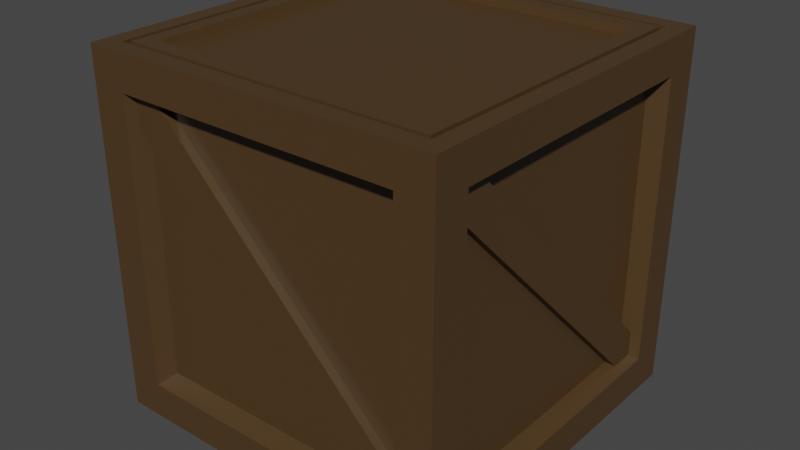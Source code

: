 # Source: crate.blend  (saved by Blender 2.81.16; exported with 4.5.12 LTS)
import bpy
from mathutils import Matrix  # noqa: F401  (used for matrix-valued properties, if any)

bpy.ops.wm.read_factory_settings(use_empty=True)
scene = bpy.context.scene
scene.name = 'Scene'

# ---- collections
col_collection = bpy.data.collections.new('Collection'); scene.collection.children.link(col_collection)

# ---- materials (node trees are filled in below, after node groups)
mat_material = bpy.data.materials.new('Material')
mat_material.alpha_threshold = 0.0
mat_material.use_transparent_shadow = False
mat_material.line_color = (0.0, 0.0, 0.0, 1.0)

# ---- material node trees
mat_material.use_nodes = True; mat_material.node_tree.nodes.clear()
_N = mat_material.node_tree.nodes; _L = mat_material.node_tree.links
n0 = _N.new('ShaderNodeOutputMaterial'); n0.name = 'Material Output'; n0.location = (300, 300)
n1 = _N.new('ShaderNodeBsdfPrincipled'); n1.name = 'Principled BSDF'; n1.location = (10, 300)
n1.distribution = 'GGX'
n1.subsurface_method = 'BURLEY'
n1.inputs[0].default_value = (0.07574, 0.04207, 0.01586, 1.0)
n1.inputs[2].default_value = 0.4
n1.inputs[3].default_value = 1.45
n1.inputs[27].default_value = (0.0, 0.0, 0.0, 1.0)
n1.inputs[28].default_value = 1.0
_L.new(n1.outputs[0], n0.inputs[0])
n0.is_active_output = True

# ---- world
world_world = bpy.data.worlds.new('World'); scene.world = world_world
world_world.use_nodes = True; world_world.node_tree.nodes.clear()
_N = world_world.node_tree.nodes; _L = world_world.node_tree.links
n0 = _N.new('ShaderNodeOutputWorld'); n0.name = 'World Output'; n0.location = (300, 300)
n1 = _N.new('ShaderNodeBackground'); n1.name = 'Background'; n1.location = (10, 300)
n1.inputs[0].default_value = (0.05088, 0.05088, 0.05088, 1.0)
_L.new(n1.outputs[0], n0.inputs[0])
n0.is_active_output = True
world_world.color = (0.05088, 0.05088, 0.05088)
world_world.use_sun_shadow = False
world_world.sun_shadow_jitter_overblur = 0.0

# ---- meshes
me_cube = bpy.data.meshes.new('Cube')
me_cube.from_pydata([(1.0, 1.0, 1.0), (1.0, 1.0, -1.0), (1.0, -1.0, 1.0), (1.0, -1.0, -1.0), (-1.0, 1.0, 1.0), (-1.0, 1.0, -1.0), (-1.0, -1.0, 1.0), (-1.0, -1.0, -1.0), (1.0, 0.8, 0.8), (1.0, 0.8, -0.8), (1.0, -0.8, 0.8), (1.0, -0.8, -0.8), (0.8, 1.0, -0.8), (-0.8, 1.0, -0.8), (0.8, 1.0, 0.8), (-0.8, 1.0, 0.8), (-1.0, 0.8, -0.8), (-1.0, -0.8, -0.8), (-1.0, -0.8, 0.8), (-1.0, 0.8, 0.8), (-0.8, -1.0, -0.8), (-0.8, -1.0, 0.8), (0.8, -1.0, 0.8), (0.8, -1.0, -0.8), (0.76, 0.9, -0.76), (-0.76, 0.9, -0.76), (0.76, 0.9, 0.76), (-0.76, 0.9, 0.76), (0.9, 0.76, 0.76), (0.9, 0.76, -0.76), (0.9, -0.76, 0.76), (0.9, -0.76, -0.76), (-0.76, -0.9, -0.76), (-0.76, -0.9, 0.76), (0.76, -0.9, 0.76), (0.76, -0.9, -0.76), (-0.9, 0.76, -0.76), (-0.9, -0.76, -0.76), (-0.9, -0.76, 0.76), (-0.9, 0.76, 0.76), (0.9, -0.9, 1.0), (-0.9, -0.9, 1.0), (0.9, 0.9, 1.0), (-0.9, 0.9, 1.0), (0.873, -0.873, 1.0), (-0.873, -0.873, 1.0), (0.873, 0.873, 1.0), (-0.873, 0.873, 1.0), (0.7857, -0.7857, 1.0), (-0.7857, -0.7857, 1.0), (0.7857, 0.7857, 1.0), (-0.7857, 0.7857, 1.0), (0.7778, -0.7778, 0.955), (-0.7778, -0.7778, 0.955), (0.7778, 0.7778, 0.955), (-0.7778, 0.7778, 0.955), (0.9, -0.9, 0.9236), (-0.9, -0.9, 0.9236), (0.9, 0.9, 0.9236), (-0.9, 0.9, 0.9236), (0.873, -0.873, 0.9236), (-0.873, -0.873, 0.9236), (0.873, 0.873, 0.9236), (-0.873, 0.873, 0.9236), (-0.9474, -0.8839, -0.7425), (-0.9474, 0.7425, 0.8839), (-0.9474, -0.7425, -0.8839), (-0.9474, 0.8839, 0.7425), (-0.8474, -0.8839, -0.7425), (-0.8474, 0.7425, 0.8839), (-0.8474, -0.7425, -0.8839), (-0.8474, 0.8839, 0.7425), (0.8839, -0.9474, -0.7425), (-0.7425, -0.9474, 0.8839), (0.7425, -0.9474, -0.8839), (-0.8839, -0.9474, 0.7425), (0.8839, -0.8474, -0.7425), (-0.7425, -0.8474, 0.8839), (0.7425, -0.8474, -0.8839), (-0.8839, -0.8474, 0.7425), (-0.8839, 0.9474, -0.7425), (0.7425, 0.9474, 0.8839), (-0.7425, 0.9474, -0.8839), (0.8839, 0.9474, 0.7425), (-0.8839, 0.8474, -0.7425), (0.7425, 0.8474, 0.8839), (-0.7425, 0.8474, -0.8839), (0.8839, 0.8474, 0.7425), (0.9474, 0.8839, -0.7425), (0.9474, -0.7425, 0.8839), (0.9474, 0.7425, -0.8839), (0.9474, -0.8839, 0.7425), (0.8474, 0.8839, -0.7425), (0.8474, -0.7425, 0.8839), (0.8474, 0.7425, -0.8839), (0.8474, -0.8839, 0.7425)], [], [(6, 2, 40, 41), (6, 7, 20, 21), (4, 5, 16, 19), (5, 1, 3, 7), (0, 2, 10, 8), (5, 4, 15, 13), (8, 10, 30, 28), (2, 3, 11, 10), (1, 0, 8, 9), (3, 1, 9, 11), (15, 14, 26, 27), (1, 5, 13, 12), (4, 0, 14, 15), (0, 1, 12, 14), (17, 18, 38, 37), (7, 6, 18, 17), (5, 7, 17, 16), (6, 4, 19, 18), (22, 21, 33, 34), (7, 3, 23, 20), (2, 6, 21, 22), (3, 2, 22, 23), (25, 27, 26, 24), (14, 12, 24, 26), (13, 15, 27, 25), (12, 13, 25, 24), (29, 28, 30, 31), (9, 8, 28, 29), (11, 9, 29, 31), (10, 11, 31, 30), (35, 34, 33, 32), (21, 20, 32, 33), (20, 23, 35, 32), (23, 22, 34, 35), (37, 38, 39, 36), (19, 16, 36, 39), (16, 17, 37, 36), (18, 19, 39, 38), (45, 47, 63, 61), (4, 6, 41, 43), (2, 0, 42, 40), (0, 4, 43, 42), (44, 46, 50, 48), (40, 42, 58, 56), (42, 43, 59, 58), (46, 44, 60, 62), (51, 49, 53, 55), (47, 45, 49, 51), (45, 44, 48, 49), (46, 47, 51, 50), (54, 55, 53, 52), (49, 48, 52, 53), (50, 51, 55, 54), (48, 50, 54, 52), (58, 59, 63, 62), (56, 58, 62, 60), (59, 57, 61, 63), (57, 56, 60, 61), (44, 45, 61, 60), (43, 41, 57, 59), (47, 46, 62, 63), (41, 40, 56, 57), (64, 65, 67, 66), (66, 67, 71, 70), (68, 69, 65, 64), (72, 73, 75, 74), (74, 75, 79, 78), (76, 77, 73, 72), (80, 81, 83, 82), (82, 83, 87, 86), (84, 85, 81, 80), (88, 89, 91, 90), (90, 91, 95, 94), (92, 93, 89, 88)])
_uv = me_cube.uv_layers.new(name='UVMap')
_uv.uv.foreach_set('vector', [0.875, 0.75, 0.625, 0.75, 0.625, 0.75, 0.875, 0.75, 0.625, 1.0, 0.375, 1.0, 0.375, 1.0, 0.625, 1.0, 0.625, 0.25, 0.375, 0.25, 0.375, 0.25, 0.625, 0.25, 0.125, 0.5, 0.375, 0.5, 0.375, 0.75, 0.125, 0.75, 0.625, 0.5, 0.625, 0.75, 0.625, 0.75, 0.625, 0.5, 0.375, 0.25, 0.625, 0.25, 0.625, 0.25, 0.375, 0.25, 0.625, 0.5, 0.625, 0.75, 0.625, 0.75, 0.625, 0.5, 0.625, 0.75, 0.375, 0.75, 0.375, 0.75, 0.625, 0.75, 0.375, 0.5, 0.625, 0.5, 0.625, 0.5, 0.375, 0.5, 0.375, 0.75, 0.375, 0.5, 0.375, 0.5, 0.375, 0.75, 0.875, 0.5, 0.625, 0.5, 0.625, 0.5, 0.875, 0.5, 0.375, 0.5, 0.125, 0.5, 0.125, 0.5, 0.375, 0.5, 0.875, 0.5, 0.625, 0.5, 0.625, 0.5, 0.875, 0.5, 0.625, 0.5, 0.375, 0.5, 0.375, 0.5, 0.625, 0.5, 0.375, 1.0, 0.625, 1.0, 0.625, 1.0, 0.375, 1.0, 0.375, 1.0, 0.625, 1.0, 0.625, 1.0, 0.375, 1.0, 0.125, 0.5, 0.125, 0.75, 0.125, 0.75, 0.125, 0.5, 0.875, 0.75, 0.875, 0.5, 0.875, 0.5, 0.875, 0.75, 0.625, 0.75, 0.875, 0.75, 0.875, 0.75, 0.625, 0.75, 0.125, 0.75, 0.375, 0.75, 0.375, 0.75, 0.125, 0.75, 0.625, 0.75, 0.875, 0.75, 0.875, 0.75, 0.625, 0.75, 0.375, 0.75, 0.625, 0.75, 0.625, 0.75, 0.375, 0.75, 0.375, 0.25, 0.625, 0.25, 0.625, 0.5, 0.375, 0.5, 0.625, 0.5, 0.375, 0.5, 0.375, 0.5, 0.625, 0.5, 0.375, 0.25, 0.625, 0.25, 0.625, 0.25, 0.375, 0.25, 0.375, 0.5, 0.125, 0.5, 0.125, 0.5, 0.375, 0.5, 0.375, 0.5, 0.625, 0.5, 0.625, 0.75, 0.375, 0.75, 0.375, 0.5, 0.625, 0.5, 0.625, 0.5, 0.375, 0.5, 0.375, 0.75, 0.375, 0.5, 0.375, 0.5, 0.375, 0.75, 0.625, 0.75, 0.375, 0.75, 0.375, 0.75, 0.625, 0.75, 0.375, 0.75, 0.625, 0.75, 0.625, 1.0, 0.375, 1.0, 0.625, 1.0, 0.375, 1.0, 0.375, 1.0, 0.625, 1.0, 0.125, 0.75, 0.375, 0.75, 0.375, 0.75, 0.125, 0.75, 0.375, 0.75, 0.625, 0.75, 0.625, 0.75, 0.375, 0.75, 0.375, 0.0, 0.625, 0.0, 0.625, 0.25, 0.375, 0.25, 0.625, 0.25, 0.375, 0.25, 0.375, 0.25, 0.625, 0.25, 0.125, 0.5, 0.125, 0.75, 0.125, 0.75, 0.125, 0.5, 0.875, 0.75, 0.875, 0.5, 0.875, 0.5, 0.875, 0.75, 0.875, 0.75, 0.875, 0.5, 0.875, 0.5, 0.875, 0.75, 0.875, 0.5, 0.875, 0.75, 0.875, 0.75, 0.875, 0.5, 0.625, 0.75, 0.625, 0.5, 0.625, 0.5, 0.625, 0.75, 0.625, 0.5, 0.875, 0.5, 0.875, 0.5, 0.625, 0.5, 0.625, 0.75, 0.625, 0.5, 0.625, 0.5, 0.625, 0.75, 0.625, 0.75, 0.625, 0.5, 0.625, 0.5, 0.625, 0.75, 0.625, 0.5, 0.875, 0.5, 0.875, 0.5, 0.625, 0.5, 0.625, 0.5, 0.625, 0.75, 0.625, 0.75, 0.625, 0.5, 0.875, 0.5, 0.875, 0.75, 0.875, 0.75, 0.875, 0.5, 0.875, 0.5, 0.875, 0.75, 0.875, 0.75, 0.875, 0.5, 0.875, 0.75, 0.625, 0.75, 0.625, 0.75, 0.875, 0.75, 0.625, 0.5, 0.875, 0.5, 0.875, 0.5, 0.625, 0.5, 0.625, 0.5, 0.875, 0.5, 0.875, 0.75, 0.625, 0.75, 0.875, 0.75, 0.625, 0.75, 0.625, 0.75, 0.875, 0.75, 0.625, 0.5, 0.875, 0.5, 0.875, 0.5, 0.625, 0.5, 0.625, 0.75, 0.625, 0.5, 0.625, 0.5, 0.625, 0.75, 0.625, 0.5, 0.875, 0.5, 0.875, 0.5, 0.625, 0.5, 0.625, 0.75, 0.625, 0.5, 0.625, 0.5, 0.625, 0.75, 0.875, 0.5, 0.875, 0.75, 0.875, 0.75, 0.875, 0.5, 0.875, 0.75, 0.625, 0.75, 0.625, 0.75, 0.875, 0.75, 0.625, 0.75, 0.875, 0.75, 0.875, 0.75, 0.625, 0.75, 0.875, 0.5, 0.875, 0.75, 0.875, 0.75, 0.875, 0.5, 0.875, 0.5, 0.625, 0.5, 0.625, 0.5, 0.875, 0.5, 0.875, 0.75, 0.625, 0.75, 0.625, 0.75, 0.875, 0.75, 0.375, 0.0, 0.625, 0.0, 0.625, 0.25, 0.375, 0.25, 0.375, 0.25, 0.625, 0.25, 0.625, 0.5, 0.375, 0.5, 0.375, 0.75, 0.625, 0.75, 0.625, 1.0, 0.375, 1.0, 0.375, 0.0, 0.625, 0.0, 0.625, 0.25, 0.375, 0.25, 0.375, 0.25, 0.625, 0.25, 0.625, 0.5, 0.375, 0.5, 0.375, 0.75, 0.625, 0.75, 0.625, 1.0, 0.375, 1.0, 0.375, 0.0, 0.625, 0.0, 0.625, 0.25, 0.375, 0.25, 0.375, 0.25, 0.625, 0.25, 0.625, 0.5, 0.375, 0.5, 0.375, 0.75, 0.625, 0.75, 0.625, 1.0, 0.375, 1.0, 0.375, 0.0, 0.625, 0.0, 0.625, 0.25, 0.375, 0.25, 0.375, 0.25, 0.625, 0.25, 0.625, 0.5, 0.375, 0.5, 0.375, 0.75, 0.625, 0.75, 0.625, 1.0, 0.375, 1.0])
me_cube.materials.append(mat_material)
me_cube.use_remesh_preserve_volume = False
me_cube.use_remesh_preserve_attributes = False
me_cube.use_mirror_vertex_groups = False
me_cube.update()

# ---- objects
ob_cube = bpy.data.objects.new('Cube', me_cube)

# ---- transforms, parenting, visibility, modifiers, constraints
ob_cube.location = (0.0, 0.0, 0.0)
ob_cube.lock_rotations_4d = False
ob_cube.empty_display_type = 'ARROWS'
ob_cube.lineart.crease_threshold = 0.0

# ---- collection membership
col_collection.objects.link(ob_cube)

# ---- scene / render settings (as saved in the file)
scene.frame_start = 1; scene.frame_end = 250; scene.frame_set(1)
scene.render.engine = 'BLENDER_EEVEE_NEXT'
scene.cycles.use_denoising = False
scene.cycles.samples = 128
scene.cycles.sampling_pattern = 'TABULATED_SOBOL'
scene.cycles.use_adaptive_sampling = False
scene.cycles.use_light_tree = False
scene.view_settings.view_transform = 'Filmic'
bpy.context.view_layer.update()

# ---- added for rendering (the .blend has no active camera and no usable light): camera, sun
cam_auto = bpy.data.cameras.new('AutoCamera')
cam_auto.lens = 50.0
cam_auto.sensor_width = 36.0
cam_auto.clip_end = 1000.0
ob_auto_camera = bpy.data.objects.new('AutoCamera', cam_auto)
scene.collection.objects.link(ob_auto_camera)
ob_auto_camera.location = (3.20507, -3.84609, 2.56406)
ob_auto_camera.rotation_euler = (1.09748, -7.21219e-08, 0.694738)
scene.camera = ob_auto_camera
light_auto_sun = bpy.data.lights.new('AutoSun', 'SUN')
light_auto_sun.energy = 3.0
light_auto_sun.angle = 0.0523599
ob_auto_sun = bpy.data.objects.new('AutoSun', light_auto_sun)
scene.collection.objects.link(ob_auto_sun)
ob_auto_sun.rotation_euler = (0.872665, 0.174533, 0.523599)
bpy.context.view_layer.update()
